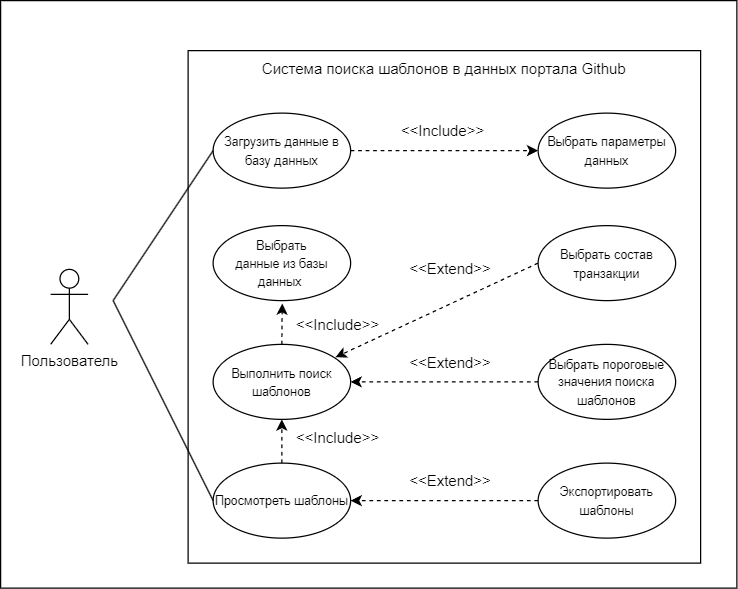

The diagram above was exported from draw.io. Its source (the exported page's mxGraphModel, read from the mxfile embedded in the PNG):
<mxGraphModel dx="1554" dy="857" grid="1" gridSize="10" guides="1" tooltips="1" connect="1" arrows="1" fold="1" page="1" pageScale="1" pageWidth="827" pageHeight="1169" math="0" shadow="0">
  <root>
    <mxCell id="0" />
    <mxCell id="1" parent="0" />
    <mxCell id="2" value="" style="rounded=0;whiteSpace=wrap;html=1;movable=1;resizable=1;rotatable=1;deletable=1;editable=1;connectable=1;" vertex="1" parent="1">
      <mxGeometry x="30" y="320" width="589" height="470" as="geometry" />
    </mxCell>
    <mxCell id="3" value="" style="rounded=0;whiteSpace=wrap;html=1;movable=1;resizable=1;rotatable=1;deletable=1;editable=1;connectable=1;" vertex="1" parent="1">
      <mxGeometry x="180" y="360" width="410" height="410" as="geometry" />
    </mxCell>
    <mxCell id="4" value="Система поиска шаблонов в данных портала Github" style="text;html=1;strokeColor=none;fillColor=none;align=center;verticalAlign=middle;whiteSpace=wrap;rounded=0;" vertex="1" parent="1">
      <mxGeometry x="180" y="360" width="410" height="30" as="geometry" />
    </mxCell>
    <mxCell id="5" value="&lt;font style=&quot;font-size: 10px;&quot;&gt;Загрузить данные в базу данных&lt;br&gt;&lt;/font&gt;" style="ellipse;whiteSpace=wrap;html=1;movable=1;resizable=1;rotatable=1;deletable=1;editable=1;connectable=1;container=0;" vertex="1" parent="1">
      <mxGeometry x="200" y="410" width="110" height="60" as="geometry" />
    </mxCell>
    <mxCell id="6" value="&lt;font style=&quot;font-size: 10px;&quot;&gt;Выбрать параметры данных&lt;/font&gt;" style="ellipse;whiteSpace=wrap;html=1;movable=1;resizable=1;rotatable=1;deletable=1;editable=1;connectable=1;container=0;" vertex="1" parent="1">
      <mxGeometry x="460" y="410" width="110" height="60" as="geometry" />
    </mxCell>
    <mxCell id="7" value="" style="endArrow=classic;html=1;rounded=0;dashed=1;exitX=1;exitY=0.5;exitDx=0;exitDy=0;entryX=0;entryY=0.5;entryDx=0;entryDy=0;movable=1;resizable=1;rotatable=1;deletable=1;editable=1;connectable=1;" edge="1" source="5" target="6" parent="1">
      <mxGeometry width="50" height="50" relative="1" as="geometry">
        <mxPoint x="265" y="570" as="sourcePoint" />
        <mxPoint x="265" y="470" as="targetPoint" />
        <Array as="points" />
      </mxGeometry>
    </mxCell>
    <mxCell id="8" value="&amp;lt;&amp;lt;Include&amp;gt;&amp;gt;" style="text;html=1;strokeColor=none;fillColor=none;align=center;verticalAlign=middle;whiteSpace=wrap;rounded=0;labelBackgroundColor=none;movable=1;resizable=1;rotatable=1;deletable=1;editable=1;connectable=1;container=0;" vertex="1" parent="1">
      <mxGeometry x="354" y="410" width="60" height="30" as="geometry" />
    </mxCell>
    <mxCell id="9" value="Пользователь" style="shape=umlActor;verticalLabelPosition=bottom;verticalAlign=top;html=1;outlineConnect=0;" vertex="1" parent="1">
      <mxGeometry x="70" y="535" width="30" height="60" as="geometry" />
    </mxCell>
    <mxCell id="10" value="" style="endArrow=none;html=1;rounded=0;exitX=0;exitY=0.5;exitDx=0;exitDy=0;" edge="1" source="5" parent="1">
      <mxGeometry width="50" height="50" relative="1" as="geometry">
        <mxPoint x="310" y="630" as="sourcePoint" />
        <mxPoint x="120" y="560" as="targetPoint" />
      </mxGeometry>
    </mxCell>
    <mxCell id="11" value="&lt;font style=&quot;font-size: 10px;&quot;&gt;Экспортировать шаблоны&lt;br&gt;&lt;/font&gt;" style="ellipse;whiteSpace=wrap;html=1;movable=1;resizable=1;rotatable=1;deletable=1;editable=1;connectable=1;container=0;" vertex="1" parent="1">
      <mxGeometry x="460" y="690" width="110" height="60" as="geometry" />
    </mxCell>
    <mxCell id="12" value="" style="endArrow=classic;html=1;rounded=0;dashed=1;jumpStyle=arc;exitX=0;exitY=0.5;exitDx=0;exitDy=0;entryX=1;entryY=0.5;entryDx=0;entryDy=0;" edge="1" source="11" target="20" parent="1">
      <mxGeometry width="50" height="50" relative="1" as="geometry">
        <mxPoint x="460" y="530" as="sourcePoint" />
        <mxPoint x="323" y="685" as="targetPoint" />
      </mxGeometry>
    </mxCell>
    <mxCell id="13" value="&amp;lt;&amp;lt;Extend&amp;gt;&amp;gt;" style="text;html=1;strokeColor=none;fillColor=none;align=center;verticalAlign=middle;whiteSpace=wrap;rounded=0;labelBackgroundColor=none;movable=1;resizable=1;rotatable=1;deletable=1;editable=1;connectable=1;container=0;" vertex="1" parent="1">
      <mxGeometry x="360" y="690" width="60" height="30" as="geometry" />
    </mxCell>
    <mxCell id="14" value="&lt;font style=&quot;font-size: 10px;&quot;&gt;Выполнить поиск шаблонов&lt;/font&gt;" style="ellipse;whiteSpace=wrap;html=1;movable=1;resizable=1;rotatable=1;deletable=1;editable=1;connectable=1;container=0;" vertex="1" parent="1">
      <mxGeometry x="200" y="595" width="110" height="60" as="geometry" />
    </mxCell>
    <mxCell id="15" value="&amp;lt;&amp;lt;Include&amp;gt;&amp;gt;" style="text;html=1;strokeColor=none;fillColor=none;align=center;verticalAlign=middle;whiteSpace=wrap;rounded=0;labelBackgroundColor=none;movable=1;resizable=1;rotatable=1;deletable=1;editable=1;connectable=1;container=0;" vertex="1" parent="1">
      <mxGeometry x="270" y="655" width="60" height="30" as="geometry" />
    </mxCell>
    <mxCell id="16" value="&lt;font style=&quot;font-size: 10px;&quot;&gt;Выбрать пороговые значения поиска шаблонов&lt;/font&gt;" style="ellipse;whiteSpace=wrap;html=1;" vertex="1" parent="1">
      <mxGeometry x="460" y="595" width="110" height="60" as="geometry" />
    </mxCell>
    <mxCell id="17" value="" style="endArrow=classic;html=1;rounded=0;dashed=1;movable=1;resizable=1;rotatable=1;deletable=1;editable=1;connectable=1;exitX=0;exitY=0.5;exitDx=0;exitDy=0;entryX=1;entryY=0.5;entryDx=0;entryDy=0;" edge="1" source="16" target="14" parent="1">
      <mxGeometry width="50" height="50" relative="1" as="geometry">
        <mxPoint x="455" y="639" as="sourcePoint" />
        <mxPoint x="299" y="615" as="targetPoint" />
      </mxGeometry>
    </mxCell>
    <mxCell id="18" value="&amp;lt;&amp;lt;Extend&amp;gt;&amp;gt;" style="text;html=1;strokeColor=none;fillColor=none;align=center;verticalAlign=middle;whiteSpace=wrap;rounded=0;labelBackgroundColor=none;movable=1;resizable=1;rotatable=1;deletable=1;editable=1;connectable=1;container=0;" vertex="1" parent="1">
      <mxGeometry x="360" y="520" width="60" height="30" as="geometry" />
    </mxCell>
    <mxCell id="19" value="&amp;lt;&amp;lt;Extend&amp;gt;&amp;gt;" style="text;html=1;strokeColor=none;fillColor=none;align=center;verticalAlign=middle;whiteSpace=wrap;rounded=0;labelBackgroundColor=none;movable=1;resizable=1;rotatable=1;deletable=1;editable=1;connectable=1;container=0;" vertex="1" parent="1">
      <mxGeometry x="360" y="595" width="60" height="30" as="geometry" />
    </mxCell>
    <mxCell id="20" value="&lt;font style=&quot;font-size: 10px;&quot;&gt;Просмотреть шаблоны&lt;br&gt;&lt;/font&gt;" style="ellipse;whiteSpace=wrap;html=1;" vertex="1" parent="1">
      <mxGeometry x="200" y="690" width="110" height="60" as="geometry" />
    </mxCell>
    <mxCell id="21" value="" style="endArrow=classic;html=1;rounded=0;dashed=1;jumpStyle=arc;edgeStyle=orthogonalEdgeStyle;entryX=0.5;entryY=1;entryDx=0;entryDy=0;exitX=0.5;exitY=0;exitDx=0;exitDy=0;" edge="1" source="20" target="14" parent="1">
      <mxGeometry width="50" height="50" relative="1" as="geometry">
        <mxPoint x="420" y="470" as="sourcePoint" />
        <mxPoint x="470" y="420" as="targetPoint" />
      </mxGeometry>
    </mxCell>
    <mxCell id="22" value="" style="endArrow=none;html=1;rounded=0;exitX=0;exitY=0.5;exitDx=0;exitDy=0;entryX=0.153;entryY=0.511;entryDx=0;entryDy=0;entryPerimeter=0;" edge="1" source="20" target="2" parent="1">
      <mxGeometry width="50" height="50" relative="1" as="geometry">
        <mxPoint x="210" y="370" as="sourcePoint" />
        <mxPoint x="120" y="440" as="targetPoint" />
      </mxGeometry>
    </mxCell>
    <mxCell id="23" value="&lt;font style=&quot;font-size: 10px;&quot;&gt;Выбрать &lt;br&gt;данные&amp;nbsp;из базы данных&amp;nbsp;&lt;br&gt;&lt;/font&gt;" style="ellipse;whiteSpace=wrap;html=1;movable=1;resizable=1;rotatable=1;deletable=1;editable=1;connectable=1;container=0;" vertex="1" parent="1">
      <mxGeometry x="200" y="500" width="110" height="60" as="geometry" />
    </mxCell>
    <mxCell id="24" value="" style="endArrow=classic;html=1;rounded=0;dashed=1;jumpStyle=arc;edgeStyle=orthogonalEdgeStyle;entryX=0.503;entryY=1.039;entryDx=0;entryDy=0;exitX=0.5;exitY=0;exitDx=0;exitDy=0;entryPerimeter=0;" edge="1" source="14" target="23" parent="1">
      <mxGeometry width="50" height="50" relative="1" as="geometry">
        <mxPoint x="255.25" y="595" as="sourcePoint" />
        <mxPoint x="254.25" y="555" as="targetPoint" />
      </mxGeometry>
    </mxCell>
    <mxCell id="25" value="&amp;lt;&amp;lt;Include&amp;gt;&amp;gt;" style="text;html=1;strokeColor=none;fillColor=none;align=center;verticalAlign=middle;whiteSpace=wrap;rounded=0;labelBackgroundColor=none;movable=1;resizable=1;rotatable=1;deletable=1;editable=1;connectable=1;container=0;" vertex="1" parent="1">
      <mxGeometry x="270" y="565" width="60" height="30" as="geometry" />
    </mxCell>
    <mxCell id="26" value="" style="endArrow=classic;html=1;rounded=0;dashed=1;movable=1;resizable=1;rotatable=1;deletable=1;editable=1;connectable=1;entryX=0.89;entryY=0.171;entryDx=0;entryDy=0;entryPerimeter=0;exitX=0;exitY=0.5;exitDx=0;exitDy=0;" edge="1" source="27" target="14" parent="1">
      <mxGeometry width="50" height="50" relative="1" as="geometry">
        <mxPoint x="470" y="635" as="sourcePoint" />
        <mxPoint x="320" y="635" as="targetPoint" />
      </mxGeometry>
    </mxCell>
    <mxCell id="27" value="&lt;span style=&quot;font-size: 10px;&quot;&gt;Выбрать состав транзакции&lt;/span&gt;" style="ellipse;whiteSpace=wrap;html=1;" vertex="1" parent="1">
      <mxGeometry x="460" y="500" width="110" height="60" as="geometry" />
    </mxCell>
  </root>
</mxGraphModel>